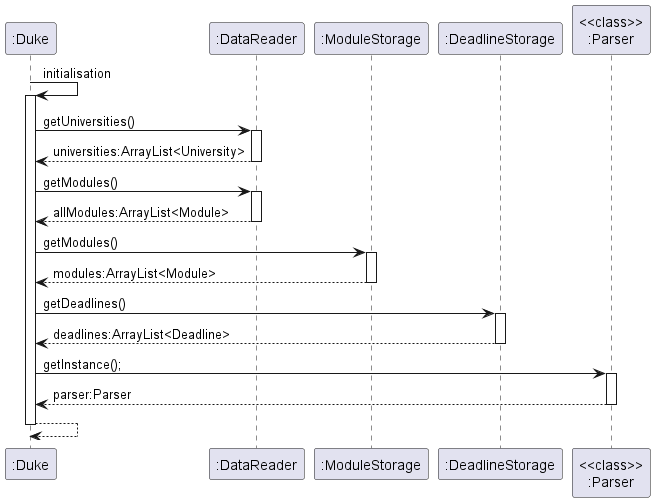

The diagram above was rendered by PlantUML. Its source (embedded in the PNG):
@startuml
'https://plantuml.com/sequence-diagram
":Duke" -> ":Duke" : initialisation
activate ":Duke"
":Duke" -> ":DataReader" : getUniversities()
activate ":DataReader"
":Duke" <-- ":DataReader" : universities:ArrayList<University>
deactivate ":DataReader"
":Duke" -> ":DataReader" : getModules()
activate ":DataReader"
":Duke" <-- ":DataReader" : allModules:ArrayList<Module>
deactivate ":DataReader"
":Duke" -> ":ModuleStorage" : getModules()
activate ":ModuleStorage"
":Duke" <-- ":ModuleStorage" : modules:ArrayList<Module>
deactivate ":ModuleStorage"
":Duke" -> ":DeadlineStorage" : getDeadlines()
activate ":DeadlineStorage"
":Duke" <-- ":DeadlineStorage" : deadlines:ArrayList<Deadline>
deactivate ":DeadlineStorage"
":Duke" -> "<<class>>\n:Parser" : getInstance();
activate "<<class>>\n:Parser"
":Duke" <-- "<<class>>\n:Parser" : parser:Parser
deactivate "<<class>>\n:Parser"
":Duke" --> ":Duke"
deactivate ":Duke"

@enduml